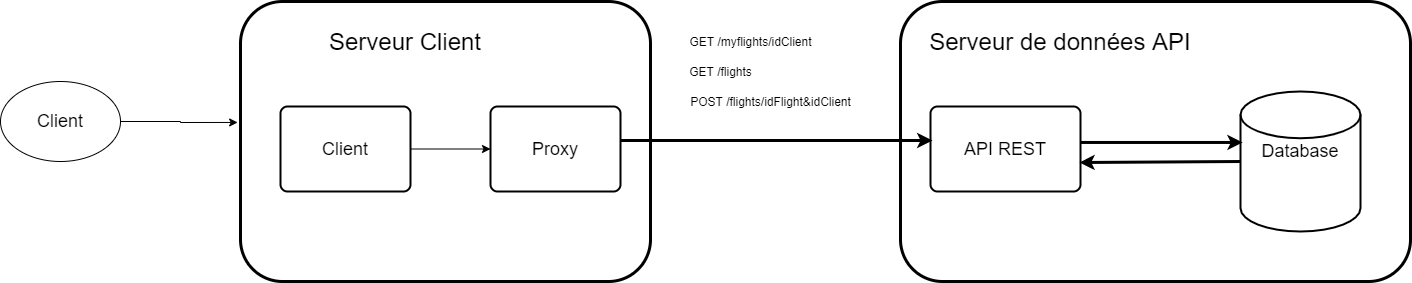

The diagram above was exported from draw.io. Its source (the exported page's mxGraphModel, read from the mxfile embedded in the PNG):
<mxGraphModel dx="2249" dy="762" grid="1" gridSize="10" guides="1" tooltips="1" connect="1" arrows="1" fold="1" page="1" pageScale="1" pageWidth="827" pageHeight="1169" math="0" shadow="0">
  <root>
    <mxCell id="0" />
    <mxCell id="1" parent="0" />
    <mxCell id="bgEElThmygWo5WBZglCB-1" value="" style="rounded=1;whiteSpace=wrap;html=1;fillColor=none;strokeWidth=3;" vertex="1" parent="1">
      <mxGeometry x="-370" y="110" width="410" height="280" as="geometry" />
    </mxCell>
    <mxCell id="CO7fQF4XeOjAFgUsWtzH-4" value="" style="rounded=1;whiteSpace=wrap;html=1;fillColor=none;strokeWidth=3;" parent="1" vertex="1">
      <mxGeometry x="290" y="110" width="510" height="280" as="geometry" />
    </mxCell>
    <mxCell id="CO7fQF4XeOjAFgUsWtzH-1" value="&lt;font style=&quot;font-size: 18px&quot;&gt;Database&lt;br&gt;&lt;br&gt;&lt;/font&gt;" style="strokeWidth=2;html=1;shape=mxgraph.flowchart.database;whiteSpace=wrap;" parent="1" vertex="1">
      <mxGeometry x="630" y="200" width="120" height="140" as="geometry" />
    </mxCell>
    <mxCell id="CO7fQF4XeOjAFgUsWtzH-2" value="&lt;font style=&quot;font-size: 18px&quot;&gt;API REST&lt;/font&gt;" style="rounded=1;whiteSpace=wrap;html=1;absoluteArcSize=1;arcSize=14;strokeWidth=2;" parent="1" vertex="1">
      <mxGeometry x="320" y="215" width="150" height="85" as="geometry" />
    </mxCell>
    <mxCell id="CO7fQF4XeOjAFgUsWtzH-3" value="&lt;font style=&quot;font-size: 18px&quot;&gt;Proxy&lt;/font&gt;" style="rounded=1;whiteSpace=wrap;html=1;absoluteArcSize=1;arcSize=14;strokeWidth=2;" parent="1" vertex="1">
      <mxGeometry x="-120" y="215" width="130" height="85" as="geometry" />
    </mxCell>
    <mxCell id="CO7fQF4XeOjAFgUsWtzH-5" value="" style="endArrow=classic;html=1;exitX=1;exitY=0.4;exitDx=0;exitDy=0;exitPerimeter=0;entryX=0.013;entryY=0.4;entryDx=0;entryDy=0;entryPerimeter=0;strokeWidth=3;" parent="1" source="CO7fQF4XeOjAFgUsWtzH-3" target="CO7fQF4XeOjAFgUsWtzH-2" edge="1">
      <mxGeometry width="50" height="50" relative="1" as="geometry">
        <mxPoint x="270" y="420" as="sourcePoint" />
        <mxPoint x="320" y="370" as="targetPoint" />
      </mxGeometry>
    </mxCell>
    <mxCell id="CO7fQF4XeOjAFgUsWtzH-7" value="" style="endArrow=classic;html=1;strokeWidth=3;entryX=0.018;entryY=0.364;entryDx=0;entryDy=0;entryPerimeter=0;exitX=1;exitY=0.423;exitDx=0;exitDy=0;exitPerimeter=0;" parent="1" source="CO7fQF4XeOjAFgUsWtzH-2" target="CO7fQF4XeOjAFgUsWtzH-1" edge="1">
      <mxGeometry width="50" height="50" relative="1" as="geometry">
        <mxPoint x="270" y="365" as="sourcePoint" />
        <mxPoint x="320" y="315" as="targetPoint" />
      </mxGeometry>
    </mxCell>
    <mxCell id="CO7fQF4XeOjAFgUsWtzH-8" value="" style="endArrow=classic;html=1;strokeWidth=3;entryX=0.993;entryY=0.659;entryDx=0;entryDy=0;entryPerimeter=0;exitX=0;exitY=0.5;exitDx=0;exitDy=0;exitPerimeter=0;" parent="1" source="CO7fQF4XeOjAFgUsWtzH-1" target="CO7fQF4XeOjAFgUsWtzH-2" edge="1">
      <mxGeometry width="50" height="50" relative="1" as="geometry">
        <mxPoint x="509" y="271" as="sourcePoint" />
        <mxPoint x="320" y="315" as="targetPoint" />
      </mxGeometry>
    </mxCell>
    <mxCell id="CO7fQF4XeOjAFgUsWtzH-10" value="GET /myflights/idClient" style="text;html=1;align=center;verticalAlign=middle;resizable=0;points=[];autosize=1;" parent="1" vertex="1">
      <mxGeometry x="70" y="140" width="140" height="20" as="geometry" />
    </mxCell>
    <mxCell id="CO7fQF4XeOjAFgUsWtzH-11" value="GET /flights" style="text;html=1;align=center;verticalAlign=middle;resizable=0;points=[];autosize=1;" parent="1" vertex="1">
      <mxGeometry x="70" y="170" width="80" height="20" as="geometry" />
    </mxCell>
    <mxCell id="CO7fQF4XeOjAFgUsWtzH-12" value="POST /flights/idFlight&amp;amp;idClient" style="text;html=1;align=center;verticalAlign=middle;resizable=0;points=[];autosize=1;" parent="1" vertex="1">
      <mxGeometry x="70" y="200" width="180" height="20" as="geometry" />
    </mxCell>
    <mxCell id="bgEElThmygWo5WBZglCB-3" style="edgeStyle=orthogonalEdgeStyle;rounded=0;orthogonalLoop=1;jettySize=auto;html=1;exitX=1;exitY=0.5;exitDx=0;exitDy=0;" edge="1" parent="1" source="bgEElThmygWo5WBZglCB-2" target="CO7fQF4XeOjAFgUsWtzH-3">
      <mxGeometry relative="1" as="geometry" />
    </mxCell>
    <mxCell id="bgEElThmygWo5WBZglCB-2" value="&lt;font style=&quot;font-size: 18px&quot;&gt;Client&lt;/font&gt;" style="rounded=1;whiteSpace=wrap;html=1;absoluteArcSize=1;arcSize=14;strokeWidth=2;" vertex="1" parent="1">
      <mxGeometry x="-330" y="215" width="130" height="85" as="geometry" />
    </mxCell>
    <mxCell id="bgEElThmygWo5WBZglCB-4" value="&lt;font style=&quot;font-size: 24px&quot;&gt;Serveur Client&lt;/font&gt;" style="text;html=1;strokeColor=none;fillColor=none;align=center;verticalAlign=middle;whiteSpace=wrap;rounded=0;" vertex="1" parent="1">
      <mxGeometry x="-320" y="140" width="230" height="20" as="geometry" />
    </mxCell>
    <mxCell id="bgEElThmygWo5WBZglCB-5" value="&lt;font style=&quot;font-size: 24px&quot;&gt;Serveur de données API&lt;/font&gt;" style="text;html=1;strokeColor=none;fillColor=none;align=center;verticalAlign=middle;whiteSpace=wrap;rounded=0;" vertex="1" parent="1">
      <mxGeometry x="280" y="140" width="340" height="20" as="geometry" />
    </mxCell>
    <mxCell id="bgEElThmygWo5WBZglCB-9" style="edgeStyle=orthogonalEdgeStyle;rounded=0;orthogonalLoop=1;jettySize=auto;html=1;exitX=1;exitY=0.5;exitDx=0;exitDy=0;entryX=-0.007;entryY=0.432;entryDx=0;entryDy=0;entryPerimeter=0;" edge="1" parent="1" source="bgEElThmygWo5WBZglCB-6" target="bgEElThmygWo5WBZglCB-1">
      <mxGeometry relative="1" as="geometry" />
    </mxCell>
    <mxCell id="bgEElThmygWo5WBZglCB-6" value="&lt;font style=&quot;font-size: 18px&quot;&gt;Client&lt;/font&gt;" style="ellipse;whiteSpace=wrap;html=1;" vertex="1" parent="1">
      <mxGeometry x="-610" y="190" width="120" height="80" as="geometry" />
    </mxCell>
  </root>
</mxGraphModel>